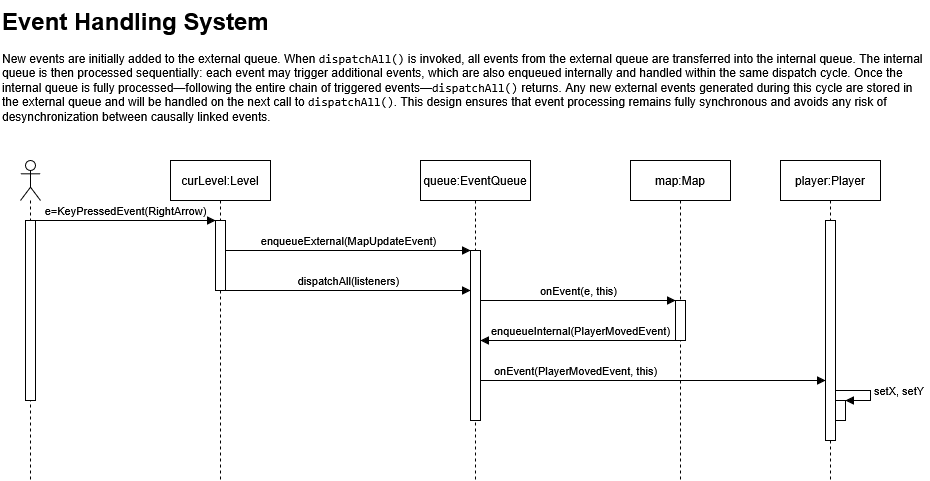

The diagram above was exported from draw.io. Its source (the exported page's mxGraphModel, read from the mxfile embedded in the PNG):
<mxGraphModel dx="1426" dy="1886" grid="1" gridSize="10" guides="1" tooltips="1" connect="1" arrows="1" fold="1" page="1" pageScale="1" pageWidth="850" pageHeight="1100" math="0" shadow="0">
  <root>
    <mxCell id="0" />
    <mxCell id="1" parent="0" />
    <mxCell id="95tOUABc1Qabo5AeG88Y-2" value="" style="shape=umlLifeline;perimeter=lifelinePerimeter;whiteSpace=wrap;html=1;container=1;dropTarget=0;collapsible=0;recursiveResize=0;outlineConnect=0;portConstraint=eastwest;newEdgeStyle={&quot;curved&quot;:0,&quot;rounded&quot;:0};participant=umlActor;" vertex="1" parent="1">
      <mxGeometry x="90" y="80" width="20" height="320" as="geometry" />
    </mxCell>
    <mxCell id="95tOUABc1Qabo5AeG88Y-4" value="" style="html=1;points=[[0,0,0,0,5],[0,1,0,0,-5],[1,0,0,0,5],[1,1,0,0,-5]];perimeter=orthogonalPerimeter;outlineConnect=0;targetShapes=umlLifeline;portConstraint=eastwest;newEdgeStyle={&quot;curved&quot;:0,&quot;rounded&quot;:0};" vertex="1" parent="95tOUABc1Qabo5AeG88Y-2">
      <mxGeometry x="5" y="60" width="10" height="180" as="geometry" />
    </mxCell>
    <mxCell id="95tOUABc1Qabo5AeG88Y-3" value="curLevel:Level" style="shape=umlLifeline;perimeter=lifelinePerimeter;whiteSpace=wrap;html=1;container=1;dropTarget=0;collapsible=0;recursiveResize=0;outlineConnect=0;portConstraint=eastwest;newEdgeStyle={&quot;curved&quot;:0,&quot;rounded&quot;:0};" vertex="1" parent="1">
      <mxGeometry x="240" y="80" width="100" height="320" as="geometry" />
    </mxCell>
    <mxCell id="95tOUABc1Qabo5AeG88Y-6" value="" style="html=1;points=[[0,0,0,0,5],[0,1,0,0,-5],[1,0,0,0,5],[1,1,0,0,-5]];perimeter=orthogonalPerimeter;outlineConnect=0;targetShapes=umlLifeline;portConstraint=eastwest;newEdgeStyle={&quot;curved&quot;:0,&quot;rounded&quot;:0};" vertex="1" parent="95tOUABc1Qabo5AeG88Y-3">
      <mxGeometry x="45" y="60" width="10" height="70" as="geometry" />
    </mxCell>
    <mxCell id="95tOUABc1Qabo5AeG88Y-5" value="e=KeyPressedEvent(RightArrow)" style="html=1;verticalAlign=bottom;endArrow=block;curved=0;rounded=0;" edge="1" parent="1">
      <mxGeometry width="80" relative="1" as="geometry">
        <mxPoint x="105" y="140" as="sourcePoint" />
        <mxPoint x="285" y="140" as="targetPoint" />
      </mxGeometry>
    </mxCell>
    <mxCell id="95tOUABc1Qabo5AeG88Y-9" value="queue:EventQueue" style="shape=umlLifeline;perimeter=lifelinePerimeter;whiteSpace=wrap;html=1;container=1;dropTarget=0;collapsible=0;recursiveResize=0;outlineConnect=0;portConstraint=eastwest;newEdgeStyle={&quot;curved&quot;:0,&quot;rounded&quot;:0};" vertex="1" parent="1">
      <mxGeometry x="490" y="80" width="110" height="320" as="geometry" />
    </mxCell>
    <mxCell id="95tOUABc1Qabo5AeG88Y-10" value="" style="html=1;points=[[0,0,0,0,5],[0,1,0,0,-5],[1,0,0,0,5],[1,1,0,0,-5]];perimeter=orthogonalPerimeter;outlineConnect=0;targetShapes=umlLifeline;portConstraint=eastwest;newEdgeStyle={&quot;curved&quot;:0,&quot;rounded&quot;:0};" vertex="1" parent="95tOUABc1Qabo5AeG88Y-9">
      <mxGeometry x="50" y="90" width="10" height="170" as="geometry" />
    </mxCell>
    <mxCell id="95tOUABc1Qabo5AeG88Y-11" value="&lt;div&gt;enqueueExternal(MapUpdateEvent)&lt;/div&gt;" style="html=1;verticalAlign=bottom;endArrow=block;curved=0;rounded=0;" edge="1" parent="1" source="95tOUABc1Qabo5AeG88Y-6" target="95tOUABc1Qabo5AeG88Y-10">
      <mxGeometry width="80" relative="1" as="geometry">
        <mxPoint x="330" y="280" as="sourcePoint" />
        <mxPoint x="510" y="280" as="targetPoint" />
        <Array as="points">
          <mxPoint x="370" y="170" />
        </Array>
      </mxGeometry>
    </mxCell>
    <mxCell id="95tOUABc1Qabo5AeG88Y-13" value="dispatchAll(listeners)" style="html=1;verticalAlign=bottom;endArrow=block;curved=0;rounded=0;" edge="1" parent="1" target="95tOUABc1Qabo5AeG88Y-10">
      <mxGeometry width="80" relative="1" as="geometry">
        <mxPoint x="295" y="210" as="sourcePoint" />
        <mxPoint x="450" y="210" as="targetPoint" />
        <Array as="points">
          <mxPoint x="340" y="210" />
          <mxPoint x="427.5" y="210" />
        </Array>
      </mxGeometry>
    </mxCell>
    <mxCell id="95tOUABc1Qabo5AeG88Y-18" value="onEvent(e, this)" style="html=1;verticalAlign=bottom;endArrow=block;curved=0;rounded=0;" edge="1" parent="1" target="95tOUABc1Qabo5AeG88Y-20">
      <mxGeometry width="80" relative="1" as="geometry">
        <mxPoint x="550" y="220" as="sourcePoint" />
        <mxPoint x="755" y="220" as="targetPoint" />
      </mxGeometry>
    </mxCell>
    <mxCell id="95tOUABc1Qabo5AeG88Y-19" value="map:Map" style="shape=umlLifeline;perimeter=lifelinePerimeter;whiteSpace=wrap;html=1;container=1;dropTarget=0;collapsible=0;recursiveResize=0;outlineConnect=0;portConstraint=eastwest;newEdgeStyle={&quot;curved&quot;:0,&quot;rounded&quot;:0};" vertex="1" parent="1">
      <mxGeometry x="700" y="80" width="100" height="320" as="geometry" />
    </mxCell>
    <mxCell id="95tOUABc1Qabo5AeG88Y-20" value="" style="html=1;points=[[0,0,0,0,5],[0,1,0,0,-5],[1,0,0,0,5],[1,1,0,0,-5]];perimeter=orthogonalPerimeter;outlineConnect=0;targetShapes=umlLifeline;portConstraint=eastwest;newEdgeStyle={&quot;curved&quot;:0,&quot;rounded&quot;:0};" vertex="1" parent="95tOUABc1Qabo5AeG88Y-19">
      <mxGeometry x="45" y="140" width="10" height="40" as="geometry" />
    </mxCell>
    <mxCell id="95tOUABc1Qabo5AeG88Y-23" value="player:Player" style="shape=umlLifeline;perimeter=lifelinePerimeter;whiteSpace=wrap;html=1;container=1;dropTarget=0;collapsible=0;recursiveResize=0;outlineConnect=0;portConstraint=eastwest;newEdgeStyle={&quot;curved&quot;:0,&quot;rounded&quot;:0};" vertex="1" parent="1">
      <mxGeometry x="850" y="80" width="100" height="320" as="geometry" />
    </mxCell>
    <mxCell id="95tOUABc1Qabo5AeG88Y-24" value="" style="html=1;points=[[0,0,0,0,5],[0,1,0,0,-5],[1,0,0,0,5],[1,1,0,0,-5]];perimeter=orthogonalPerimeter;outlineConnect=0;targetShapes=umlLifeline;portConstraint=eastwest;newEdgeStyle={&quot;curved&quot;:0,&quot;rounded&quot;:0};" vertex="1" parent="95tOUABc1Qabo5AeG88Y-23">
      <mxGeometry x="45" y="60" width="10" height="220" as="geometry" />
    </mxCell>
    <mxCell id="95tOUABc1Qabo5AeG88Y-35" value="" style="html=1;points=[[0,0,0,0,5],[0,1,0,0,-5],[1,0,0,0,5],[1,1,0,0,-5]];perimeter=orthogonalPerimeter;outlineConnect=0;targetShapes=umlLifeline;portConstraint=eastwest;newEdgeStyle={&quot;curved&quot;:0,&quot;rounded&quot;:0};" vertex="1" parent="95tOUABc1Qabo5AeG88Y-23">
      <mxGeometry x="55" y="240" width="10" height="20" as="geometry" />
    </mxCell>
    <mxCell id="95tOUABc1Qabo5AeG88Y-36" value="setX, setY" style="html=1;align=left;spacingLeft=2;endArrow=block;rounded=0;edgeStyle=orthogonalEdgeStyle;curved=0;rounded=0;" edge="1" target="95tOUABc1Qabo5AeG88Y-35" parent="95tOUABc1Qabo5AeG88Y-23" source="95tOUABc1Qabo5AeG88Y-24">
      <mxGeometry relative="1" as="geometry">
        <mxPoint x="60" y="220" as="sourcePoint" />
        <Array as="points">
          <mxPoint x="90" y="230" />
          <mxPoint x="90" y="240" />
        </Array>
      </mxGeometry>
    </mxCell>
    <mxCell id="95tOUABc1Qabo5AeG88Y-25" value="enqueueInternal(PlayerMovedEvent)" style="html=1;verticalAlign=bottom;endArrow=block;curved=0;rounded=0;" edge="1" parent="1">
      <mxGeometry x="-0.0256" width="80" relative="1" as="geometry">
        <mxPoint x="745" y="260" as="sourcePoint" />
        <mxPoint x="550" y="260" as="targetPoint" />
        <mxPoint as="offset" />
      </mxGeometry>
    </mxCell>
    <mxCell id="95tOUABc1Qabo5AeG88Y-34" value="onEvent(PlayerMovedEvent, this)" style="html=1;verticalAlign=bottom;endArrow=block;curved=0;rounded=0;" edge="1" parent="1" target="95tOUABc1Qabo5AeG88Y-24">
      <mxGeometry x="-0.4521" width="80" relative="1" as="geometry">
        <mxPoint x="550" y="300" as="sourcePoint" />
        <mxPoint x="925" y="300" as="targetPoint" />
        <mxPoint as="offset" />
      </mxGeometry>
    </mxCell>
    <mxCell id="95tOUABc1Qabo5AeG88Y-40" value="&lt;h1 style=&quot;margin-top: 0px;&quot;&gt;Event Handling System&lt;/h1&gt;&lt;p&gt;New events are initially added to the external queue. When &lt;code data-end=&quot;192&quot; data-start=&quot;177&quot;&gt;dispatchAll()&lt;/code&gt; is invoked, all events from the external queue are transferred into the internal queue. The internal queue is then processed sequentially: each event may trigger additional events, which are also enqueued internally and handled within the same dispatch cycle. Once the internal queue is fully processed—following the entire chain of triggered events—&lt;code data-end=&quot;558&quot; data-start=&quot;543&quot;&gt;dispatchAll()&lt;/code&gt; returns. Any new external events generated during this cycle are stored in the external queue and will be handled on the next call to &lt;code data-end=&quot;708&quot; data-start=&quot;693&quot;&gt;dispatchAll()&lt;/code&gt;. This design ensures that event processing remains fully synchronous and avoids any risk of desynchronization between causally linked events.&lt;/p&gt;" style="text;html=1;whiteSpace=wrap;overflow=hidden;rounded=0;" vertex="1" parent="1">
      <mxGeometry x="70" y="-80" width="930" height="120" as="geometry" />
    </mxCell>
  </root>
</mxGraphModel>